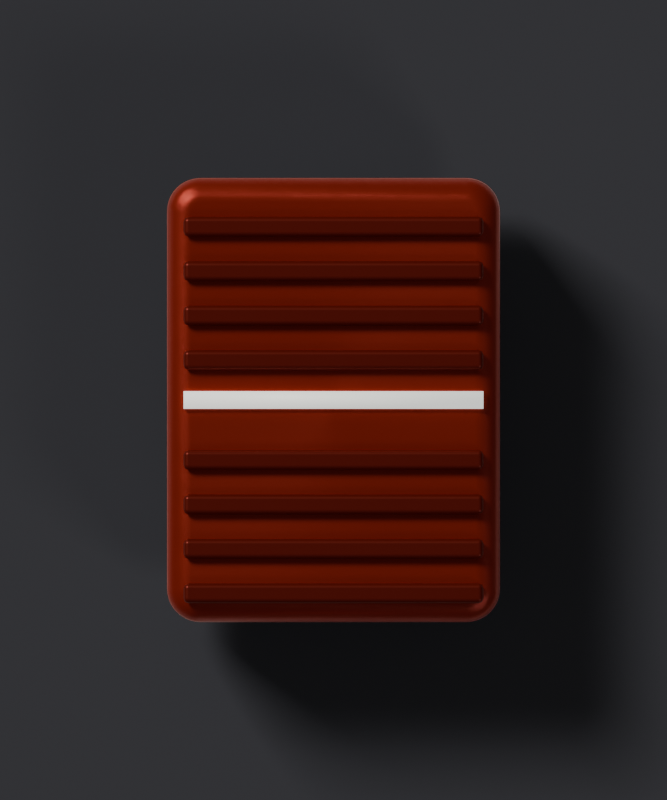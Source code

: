 # Source: fader-cap-master.blend  (saved by Blender 5.2.45; exported with 4.5.12 LTS)
import bpy
from mathutils import Matrix  # noqa: F401  (used for matrix-valued properties, if any)

bpy.ops.wm.read_factory_settings(use_empty=True)
scene = bpy.context.scene
scene.name = 'Scene'

# ---- materials (node trees are filled in below, after node groups)
mat_rid = bpy.data.materials.new('rid')
mat_cap = bpy.data.materials.new('cap')
mat_line = bpy.data.materials.new('line')

# ---- material node trees
mat_rid.use_nodes = True; mat_rid.node_tree.nodes.clear()
_N = mat_rid.node_tree.nodes; _L = mat_rid.node_tree.links
n0 = _N.new('ShaderNodeBsdfPrincipled'); n0.name = 'Principled BSDF'; n0.location = (-200, 100)
n0.inputs[0].default_value = (0.3025, 0.0385, 0.022, 1.0)
n0.inputs[1].default_value = 0.35
n0.inputs[2].default_value = 0.4
n0.inputs[10].default_value = 0.005
n1 = _N.new('ShaderNodeOutputMaterial'); n1.name = 'Material Output'; n1.location = (200, 100)
_L.new(n0.outputs[0], n1.inputs[0])
n1.is_active_output = True
mat_cap.use_nodes = True; mat_cap.node_tree.nodes.clear()
_N = mat_cap.node_tree.nodes; _L = mat_cap.node_tree.links
n0 = _N.new('ShaderNodeBsdfPrincipled'); n0.name = 'Principled BSDF'; n0.location = (-200, 100)
n0.inputs[0].default_value = (0.55, 0.07, 0.04, 1.0)
n0.inputs[1].default_value = 0.35
n0.inputs[10].default_value = 0.005
n0.inputs[15].default_value = 0.4
n1 = _N.new('ShaderNodeOutputMaterial'); n1.name = 'Material Output'; n1.location = (200, 100)
n2 = _N.new('ShaderNodeTexCoord'); n2.name = 'Texture Coordinate'; n2.location = (0, 0)
n3 = _N.new('ShaderNodeMapping'); n3.name = 'Mapping'; n3.location = (0, 0)
n3.inputs[3].default_value = (1.0, 160.0, 1.0)
n4 = _N.new('ShaderNodeTexNoise'); n4.name = 'Noise Texture'; n4.location = (0, 0)
n4.width = 160
n4.inputs[2].default_value = 60.0
n4.inputs[3].default_value = 8.0
n4.inputs[4].default_value = 0.6
n5 = _N.new('ShaderNodeBump'); n5.name = 'Bump'; n5.location = (0, 0)
n5.inputs[0].default_value = 0.15
n5.inputs[1].default_value = 0.002
n6 = _N.new('ShaderNodeMapRange'); n6.name = 'Map Range'; n6.location = (0, 0)
n6.inputs[3].default_value = 0.24
n6.inputs[4].default_value = 0.375
_L.new(n0.outputs[0], n1.inputs[0])
_L.new(n2.outputs[3], n3.inputs[0])
_L.new(n3.outputs[0], n4.inputs[0])
_L.new(n4.outputs[0], n5.inputs[3])
_L.new(n5.outputs[0], n0.inputs[5])
_L.new(n4.outputs[0], n6.inputs[0])
_L.new(n6.outputs[0], n0.inputs[2])
n1.is_active_output = True
mat_line.use_nodes = True; mat_line.node_tree.nodes.clear()
_N = mat_line.node_tree.nodes; _L = mat_line.node_tree.links
n0 = _N.new('ShaderNodeBsdfPrincipled'); n0.name = 'Principled BSDF'; n0.location = (-200, 100)
n0.inputs[0].default_value = (0.95, 0.95, 0.92, 1.0)
n0.inputs[10].default_value = 0.005
n0.inputs[27].default_value = (1.0, 1.0, 0.95, 1.0)
n0.inputs[28].default_value = 0.6
n1 = _N.new('ShaderNodeOutputMaterial'); n1.name = 'Material Output'; n1.location = (200, 100)
_L.new(n0.outputs[0], n1.inputs[0])
n1.is_active_output = True

# ---- world
world_w = bpy.data.worlds.new('W'); scene.world = world_w
world_w.use_nodes = True; world_w.node_tree.nodes.clear()
_N = world_w.node_tree.nodes; _L = world_w.node_tree.links
n0 = _N.new('ShaderNodeBackground'); n0.name = 'Background'; n0.location = (-200, 100)
n0.inputs[0].default_value = (0.05, 0.05, 0.055, 1.0)
n1 = _N.new('ShaderNodeOutputWorld'); n1.name = 'World Output'; n1.location = (200, 100)
_L.new(n0.outputs[0], n1.inputs[0])
n1.is_active_output = True

# ---- cameras
cam_camera = bpy.data.cameras.new('Camera')
cam_camera.type = 'ORTHO'
cam_camera.clip_end = 100.0
cam_camera.ortho_scale = 0.72

# ---- lights
light_area = bpy.data.lights.new('Area', 'AREA')
light_area.color = (1.0, 0.95, 0.88)
light_area.energy = 700.0
light_area.size = 4.0
light_area.size_y = 1.0
light_area_001 = bpy.data.lights.new('Area.001', 'AREA')
light_area_001.color = (0.92, 0.95, 1.0)
light_area_001.energy = 90.0
light_area_001.size = 3.0
light_area_001.size_y = 1.0

# ---- meshes
me_cube = bpy.data.meshes.new('Cube')
me_cube.from_pydata([(-0.03, -0.06, -0.02), (-0.03, -0.06, 0.02), (-0.03, 0.06, -0.02), (-0.03, 0.06, 0.02), (0.03, -0.06, -0.02), (0.03, -0.06, 0.02), (0.03, 0.06, -0.02), (0.03, 0.06, 0.02)], [], [(0, 1, 3, 2), (2, 3, 7, 6), (6, 7, 5, 4), (4, 5, 1, 0), (2, 6, 4, 0), (7, 3, 1, 5)])
me_cube.polygons.foreach_set('use_smooth', [True] * 6)
_k = set([(0, 1), (0, 2), (0, 4), (1, 3), (1, 5), (2, 3), (2, 6), (3, 7), (4, 5), (4, 6), (5, 7), (6, 7)])
me_cube.attributes.new('sharp_edge', 'BOOLEAN', 'EDGE').data.foreach_set('value', [ (min(e.vertices), max(e.vertices)) in _k for e in me_cube.edges])
_uv = me_cube.uv_layers.new(name='UVMap')
_uv.uv.foreach_set('vector', [0.375, 0.0, 0.625, 0.0, 0.625, 0.25, 0.375, 0.25, 0.375, 0.25, 0.625, 0.25, 0.625, 0.5, 0.375, 0.5, 0.375, 0.5, 0.625, 0.5, 0.625, 0.75, 0.375, 0.75, 0.375, 0.75, 0.625, 0.75, 0.625, 1.0, 0.375, 1.0, 0.125, 0.5, 0.375, 0.5, 0.375, 0.75, 0.125, 0.75, 0.625, 0.5, 0.875, 0.5, 0.875, 0.75, 0.625, 0.75])
me_cube.materials.append(mat_rid)
me_cube.update()
me_cube_001 = bpy.data.meshes.new('Cube.001')
me_cube_001.from_pydata([(-0.12, -0.2, -0.055), (-0.15, -0.17, -0.055), (-0.1247, -0.1996, -0.055), (-0.1293, -0.1985, -0.055), (-0.1336, -0.1967, -0.055), (-0.1376, -0.1943, -0.055), (-0.1412, -0.1912, -0.055), (-0.1443, -0.1876, -0.055), (-0.1467, -0.1836, -0.055), (-0.1485, -0.1793, -0.055), (-0.1496, -0.1747, -0.055), (-0.15, -0.17, 0.055), (-0.12, -0.2, 0.055), (-0.1496, -0.1747, 0.055), (-0.1485, -0.1793, 0.055), (-0.1467, -0.1836, 0.055), (-0.1443, -0.1876, 0.055), (-0.1412, -0.1912, 0.055), (-0.1376, -0.1943, 0.055), (-0.1336, -0.1967, 0.055), (-0.1293, -0.1985, 0.055), (-0.1247, -0.1996, 0.055), (-0.15, 0.17, -0.055), (-0.12, 0.2, -0.055), (-0.1496, 0.1747, -0.055), (-0.1485, 0.1793, -0.055), (-0.1467, 0.1836, -0.055), (-0.1443, 0.1876, -0.055), (-0.1412, 0.1912, -0.055), (-0.1376, 0.1943, -0.055), (-0.1336, 0.1967, -0.055), (-0.1293, 0.1985, -0.055), (-0.1247, 0.1996, -0.055), (-0.12, 0.2, 0.055), (-0.15, 0.17, 0.055), (-0.1247, 0.1996, 0.055), (-0.1293, 0.1985, 0.055), (-0.1336, 0.1967, 0.055), (-0.1376, 0.1943, 0.055), (-0.1412, 0.1912, 0.055), (-0.1443, 0.1876, 0.055), (-0.1467, 0.1836, 0.055), (-0.1485, 0.1793, 0.055), (-0.1496, 0.1747, 0.055), (0.15, -0.17, -0.055), (0.12, -0.2, -0.055), (0.1496, -0.1747, -0.055), (0.1485, -0.1793, -0.055), (0.1467, -0.1836, -0.055), (0.1443, -0.1876, -0.055), (0.1412, -0.1912, -0.055), (0.1376, -0.1943, -0.055), (0.1336, -0.1967, -0.055), (0.1293, -0.1985, -0.055), (0.1247, -0.1996, -0.055), (0.12, -0.2, 0.055), (0.15, -0.17, 0.055), (0.1247, -0.1996, 0.055), (0.1293, -0.1985, 0.055), (0.1336, -0.1967, 0.055), (0.1376, -0.1943, 0.055), (0.1412, -0.1912, 0.055), (0.1443, -0.1876, 0.055), (0.1467, -0.1836, 0.055), (0.1485, -0.1793, 0.055), (0.1496, -0.1747, 0.055), (0.12, 0.2, -0.055), (0.15, 0.17, -0.055), (0.1247, 0.1996, -0.055), (0.1293, 0.1985, -0.055), (0.1336, 0.1967, -0.055), (0.1376, 0.1943, -0.055), (0.1412, 0.1912, -0.055), (0.1443, 0.1876, -0.055), (0.1467, 0.1836, -0.055), (0.1485, 0.1793, -0.055), (0.1496, 0.1747, -0.055), (0.15, 0.17, 0.055), (0.12, 0.2, 0.055), (0.1496, 0.1747, 0.055), (0.1485, 0.1793, 0.055), (0.1467, 0.1836, 0.055), (0.1443, 0.1876, 0.055), (0.1412, 0.1912, 0.055), (0.1376, 0.1943, 0.055), (0.1336, 0.1967, 0.055), (0.1293, 0.1985, 0.055), (0.1247, 0.1996, 0.055)], [], [(0, 12, 21, 2), (2, 21, 20, 3), (3, 20, 19, 4), (4, 19, 18, 5), (5, 18, 17, 6), (6, 17, 16, 7), (7, 16, 15, 8), (8, 15, 14, 9), (9, 14, 13, 10), (10, 13, 11, 1), (33, 23, 32, 35), (35, 32, 31, 36), (36, 31, 30, 37), (37, 30, 29, 38), (38, 29, 28, 39), (39, 28, 27, 40), (40, 27, 26, 41), (41, 26, 25, 42), (42, 25, 24, 43), (43, 24, 22, 34), (77, 67, 76, 79), (79, 76, 75, 80), (80, 75, 74, 81), (81, 74, 73, 82), (82, 73, 72, 83), (83, 72, 71, 84), (84, 71, 70, 85), (85, 70, 69, 86), (86, 69, 68, 87), (87, 68, 66, 78), (55, 45, 54, 57), (57, 54, 53, 58), (58, 53, 52, 59), (59, 52, 51, 60), (60, 51, 50, 61), (61, 50, 49, 62), (62, 49, 48, 63), (63, 48, 47, 64), (64, 47, 46, 65), (65, 46, 44, 56), (22, 24, 25, 26, 27, 28, 29, 30, 31, 32, 23, 66, 68, 69, 70, 71, 72, 73, 74, 75, 76, 67, 44, 46, 47, 48, 49, 50, 51, 52, 53, 54, 45, 0, 2, 3, 4, 5, 6, 7, 8, 9, 10, 1), (1, 11, 34, 22), (45, 55, 12, 0), (77, 79, 80, 81, 82, 83, 84, 85, 86, 87, 78, 33, 35, 36, 37, 38, 39, 40, 41, 42, 43, 34, 11, 13, 14, 15, 16, 17, 18, 19, 20, 21, 12, 55, 57, 58, 59, 60, 61, 62, 63, 64, 65, 56), (23, 33, 78, 66), (67, 77, 56, 44)])
me_cube_001.polygons.foreach_set('use_smooth', [True] * 46)
_k = set([(0, 2), (0, 45), (1, 10), (1, 22), (2, 3), (3, 4), (4, 5), (5, 6), (6, 7), (7, 8), (8, 9), (9, 10), (11, 13), (11, 34), (12, 21), (12, 55), (13, 14), (14, 15), (15, 16), (16, 17), (17, 18), (18, 19), (19, 20), (20, 21), (22, 24), (23, 32), (23, 66), (24, 25), (25, 26), (26, 27), (27, 28), (28, 29), (29, 30), (30, 31), (31, 32), (33, 35), (33, 78), (34, 43), (35, 36), (36, 37), (37, 38), (38, 39), (39, 40), (40, 41), (41, 42), (42, 43), (44, 46), (44, 67), (45, 54), (46, 47), (47, 48), (48, 49), (49, 50), (50, 51), (51, 52), (52, 53), (53, 54), (55, 57), (56, 65), (56, 77), (57, 58), (58, 59), (59, 60), (60, 61), (61, 62), (62, 63), (63, 64), (64, 65), (66, 68), (67, 76), (68, 69), (69, 70), (70, 71), (71, 72), (72, 73), (73, 74), (74, 75), (75, 76), (77, 79), (78, 87), (79, 80), (80, 81), (81, 82), (82, 83), (83, 84), (84, 85), (85, 86), (86, 87)])
me_cube_001.attributes.new('sharp_edge', 'BOOLEAN', 'EDGE').data.foreach_set('value', [ (min(e.vertices), max(e.vertices)) in _k for e in me_cube_001.edges])
_uv = me_cube_001.uv_layers.new(name='UVMap')
_uv.uv.foreach_set('vector', [0.375, 0.975, 0.625, 0.975, 0.625, 0.9789, 0.375, 0.9789, 0.375, 0.9789, 0.625, 0.9789, 0.625, 0.9827, 0.375, 0.9827, 0.375, 0.9827, 0.625, 0.9827, 0.625, 0.9863, 0.375, 0.9863, 0.375, 0.9863, 0.625, 0.9863, 0.625, 0.9897, 0.375, 0.9897, 0.375, 0.9897, 0.625, 0.9897, 0.625, 1.0, 0.375, 1.0, 0.375, 0.0, 0.625, 0.0, 0.625, 0.007729, 0.375, 0.007729, 0.375, 0.007729, 0.625, 0.007729, 0.625, 0.01024, 0.375, 0.01024, 0.375, 0.01024, 0.625, 0.01024, 0.625, 0.01296, 0.375, 0.01296, 0.375, 0.01296, 0.625, 0.01296, 0.625, 0.01582, 0.375, 0.01582, 0.375, 0.01582, 0.625, 0.01582, 0.625, 0.01875, 0.375, 0.01875, 0.625, 0.275, 0.375, 0.275, 0.375, 0.2711, 0.625, 0.2711, 0.625, 0.2711, 0.375, 0.2711, 0.375, 0.2673, 0.625, 0.2673, 0.625, 0.2673, 0.375, 0.2673, 0.375, 0.2637, 0.625, 0.2637, 0.625, 0.2637, 0.375, 0.2637, 0.375, 0.2603, 0.625, 0.2603, 0.625, 0.2603, 0.375, 0.2603, 0.375, 0.25, 0.625, 0.25, 0.625, 0.25, 0.375, 0.25, 0.375, 0.2423, 0.625, 0.2423, 0.625, 0.2423, 0.375, 0.2423, 0.375, 0.2398, 0.625, 0.2398, 0.625, 0.2398, 0.375, 0.2398, 0.375, 0.237, 0.625, 0.237, 0.625, 0.237, 0.375, 0.237, 0.375, 0.2342, 0.625, 0.2342, 0.625, 0.2342, 0.375, 0.2342, 0.375, 0.2313, 0.625, 0.2312, 0.625, 0.5188, 0.375, 0.5188, 0.3749, 0.5158, 0.6251, 0.5158, 0.6251, 0.5158, 0.3749, 0.5158, 0.3746, 0.513, 0.6254, 0.513, 0.6254, 0.513, 0.3746, 0.513, 0.3741, 0.5102, 0.6259, 0.5102, 0.6259, 0.5102, 0.3741, 0.5102, 0.3734, 0.5077, 0.6266, 0.5077, 0.6266, 0.5077, 0.3734, 0.5077, 0.3726, 0.5018, 0.6274, 0.5018, 0.6274, 0.5018, 0.3726, 0.5018, 0.3716, 0.4943, 0.6284, 0.4943, 0.6284, 0.4943, 0.3716, 0.4943, 0.3704, 0.4916, 0.6296, 0.4916, 0.6296, 0.4916, 0.3704, 0.4916, 0.3692, 0.4888, 0.6308, 0.4888, 0.6308, 0.4888, 0.3692, 0.4888, 0.368, 0.486, 0.632, 0.486, 0.632, 0.486, 0.368, 0.486, 0.3667, 0.4833, 0.6333, 0.4833, 0.6333, 0.7667, 0.3667, 0.7667, 0.368, 0.764, 0.632, 0.764, 0.632, 0.764, 0.368, 0.764, 0.3692, 0.7612, 0.6308, 0.7612, 0.6308, 0.7612, 0.3692, 0.7612, 0.3704, 0.7584, 0.6296, 0.7584, 0.6296, 0.7584, 0.3704, 0.7584, 0.3716, 0.7557, 0.6284, 0.7557, 0.6284, 0.7557, 0.3716, 0.7557, 0.3726, 0.7482, 0.6274, 0.7482, 0.6274, 0.7482, 0.3726, 0.7482, 0.3734, 0.7423, 0.6266, 0.7423, 0.6266, 0.7423, 0.3734, 0.7423, 0.3741, 0.7398, 0.6259, 0.7398, 0.6259, 0.7398, 0.3741, 0.7398, 0.3746, 0.737, 0.6254, 0.737, 0.6254, 0.737, 0.3746, 0.737, 0.3749, 0.7342, 0.6251, 0.7342, 0.6251, 0.7342, 0.3749, 0.7342, 0.375, 0.7313, 0.625, 0.7313, 0.125, 0.5188, 0.1253, 0.5158, 0.1262, 0.513, 0.1277, 0.5102, 0.1298, 0.5077, 0.1323, 0.5055, 0.1353, 0.5036, 0.1387, 0.502, 0.1423, 0.5009, 0.1461, 0.5002, 0.15, 0.5, 0.3667, 0.4833, 0.368, 0.486, 0.3692, 0.4888, 0.3704, 0.4916, 0.3716, 0.4943, 0.3726, 0.5018, 0.3734, 0.5077, 0.3741, 0.5102, 0.3746, 0.513, 0.3749, 0.5158, 0.375, 0.5188, 0.375, 0.7313, 0.3749, 0.7342, 0.3746, 0.737, 0.3741, 0.7398, 0.3734, 0.7423, 0.3726, 0.7482, 0.3716, 0.7557, 0.3704, 0.7584, 0.3692, 0.7612, 0.368, 0.764, 0.3667, 0.7667, 0.15, 0.75, 0.1461, 0.7498, 0.1423, 0.7491, 0.1387, 0.748, 0.1353, 0.7464, 0.1323, 0.7445, 0.1298, 0.7423, 0.1277, 0.7398, 0.1262, 0.737, 0.1253, 0.7342, 0.125, 0.7313, 0.375, 0.01875, 0.625, 0.01875, 0.625, 0.2312, 0.375, 0.2313, 0.3667, 0.7667, 0.6333, 0.7667, 0.625, 0.975, 0.375, 0.975, 0.625, 0.5188, 0.6251, 0.5158, 0.6254, 0.513, 0.6259, 0.5102, 0.6266, 0.5077, 0.6274, 0.5018, 0.6284, 0.4943, 0.6296, 0.4916, 0.6308, 0.4888, 0.632, 0.486, 0.6333, 0.4833, 0.85, 0.5, 0.8539, 0.5002, 0.8577, 0.5009, 0.8613, 0.502, 0.8647, 0.5036, 0.8677, 0.5055, 0.8702, 0.5077, 0.8723, 0.5102, 0.8738, 0.513, 0.8747, 0.5158, 0.875, 0.5188, 0.875, 0.7312, 0.8747, 0.7342, 0.8738, 0.737, 0.8723, 0.7398, 0.8702, 0.7423, 0.8677, 0.7445, 0.8647, 0.7464, 0.8613, 0.748, 0.8577, 0.7491, 0.8539, 0.7498, 0.85, 0.75, 0.6333, 0.7667, 0.632, 0.764, 0.6308, 0.7612, 0.6296, 0.7584, 0.6284, 0.7557, 0.6274, 0.7482, 0.6266, 0.7423, 0.6259, 0.7398, 0.6254, 0.737, 0.6251, 0.7342, 0.625, 0.7313, 0.375, 0.275, 0.625, 0.275, 0.6333, 0.4833, 0.3667, 0.4833, 0.375, 0.5188, 0.625, 0.5188, 0.625, 0.7313, 0.375, 0.7313])
me_cube_001.materials.append(mat_cap)
me_cube_001.update()
me_cube_002 = bpy.data.meshes.new('Cube.002')
me_cube_002.from_pydata([(-0.135, -0.009, -0.0045), (-0.135, -0.009, 0.0045), (-0.135, 0.009, -0.0045), (-0.135, 0.009, 0.0045), (0.135, -0.009, -0.0045), (0.135, -0.009, 0.0045), (0.135, 0.009, -0.0045), (0.135, 0.009, 0.0045)], [], [(0, 1, 3, 2), (2, 3, 7, 6), (6, 7, 5, 4), (4, 5, 1, 0), (2, 6, 4, 0), (7, 3, 1, 5)])
me_cube_002.polygons.foreach_set('use_smooth', [True] * 6)
_k = set([(0, 1), (0, 2), (0, 4), (1, 3), (1, 5), (2, 3), (2, 6), (3, 7), (4, 5), (4, 6), (5, 7), (6, 7)])
me_cube_002.attributes.new('sharp_edge', 'BOOLEAN', 'EDGE').data.foreach_set('value', [ (min(e.vertices), max(e.vertices)) in _k for e in me_cube_002.edges])
_uv = me_cube_002.uv_layers.new(name='UVMap')
_uv.uv.foreach_set('vector', [0.375, 0.0, 0.625, 0.0, 0.625, 0.25, 0.375, 0.25, 0.375, 0.25, 0.625, 0.25, 0.625, 0.5, 0.375, 0.5, 0.375, 0.5, 0.625, 0.5, 0.625, 0.75, 0.375, 0.75, 0.375, 0.75, 0.625, 0.75, 0.625, 1.0, 0.375, 1.0, 0.125, 0.5, 0.375, 0.5, 0.375, 0.75, 0.125, 0.75, 0.625, 0.5, 0.875, 0.5, 0.875, 0.75, 0.625, 0.75])
me_cube_002.materials.append(mat_rid)
me_cube_002.update()
me_cube_003 = bpy.data.meshes.new('Cube.003')
me_cube_003.from_pydata([(-0.135, -0.009, -0.0045), (-0.135, -0.009, 0.0045), (-0.135, 0.009, -0.0045), (-0.135, 0.009, 0.0045), (0.135, -0.009, -0.0045), (0.135, -0.009, 0.0045), (0.135, 0.009, -0.0045), (0.135, 0.009, 0.0045)], [], [(0, 1, 3, 2), (2, 3, 7, 6), (6, 7, 5, 4), (4, 5, 1, 0), (2, 6, 4, 0), (7, 3, 1, 5)])
me_cube_003.polygons.foreach_set('use_smooth', [True] * 6)
_k = set([(0, 1), (0, 2), (0, 4), (1, 3), (1, 5), (2, 3), (2, 6), (3, 7), (4, 5), (4, 6), (5, 7), (6, 7)])
me_cube_003.attributes.new('sharp_edge', 'BOOLEAN', 'EDGE').data.foreach_set('value', [ (min(e.vertices), max(e.vertices)) in _k for e in me_cube_003.edges])
_uv = me_cube_003.uv_layers.new(name='UVMap')
_uv.uv.foreach_set('vector', [0.375, 0.0, 0.625, 0.0, 0.625, 0.25, 0.375, 0.25, 0.375, 0.25, 0.625, 0.25, 0.625, 0.5, 0.375, 0.5, 0.375, 0.5, 0.625, 0.5, 0.625, 0.75, 0.375, 0.75, 0.375, 0.75, 0.625, 0.75, 0.625, 1.0, 0.375, 1.0, 0.125, 0.5, 0.375, 0.5, 0.375, 0.75, 0.125, 0.75, 0.625, 0.5, 0.875, 0.5, 0.875, 0.75, 0.625, 0.75])
me_cube_003.materials.append(mat_rid)
me_cube_003.update()
me_cube_004 = bpy.data.meshes.new('Cube.004')
me_cube_004.from_pydata([(-0.135, -0.009, -0.0045), (-0.135, -0.009, 0.0045), (-0.135, 0.009, -0.0045), (-0.135, 0.009, 0.0045), (0.135, -0.009, -0.0045), (0.135, -0.009, 0.0045), (0.135, 0.009, -0.0045), (0.135, 0.009, 0.0045)], [], [(0, 1, 3, 2), (2, 3, 7, 6), (6, 7, 5, 4), (4, 5, 1, 0), (2, 6, 4, 0), (7, 3, 1, 5)])
me_cube_004.polygons.foreach_set('use_smooth', [True] * 6)
_k = set([(0, 1), (0, 2), (0, 4), (1, 3), (1, 5), (2, 3), (2, 6), (3, 7), (4, 5), (4, 6), (5, 7), (6, 7)])
me_cube_004.attributes.new('sharp_edge', 'BOOLEAN', 'EDGE').data.foreach_set('value', [ (min(e.vertices), max(e.vertices)) in _k for e in me_cube_004.edges])
_uv = me_cube_004.uv_layers.new(name='UVMap')
_uv.uv.foreach_set('vector', [0.375, 0.0, 0.625, 0.0, 0.625, 0.25, 0.375, 0.25, 0.375, 0.25, 0.625, 0.25, 0.625, 0.5, 0.375, 0.5, 0.375, 0.5, 0.625, 0.5, 0.625, 0.75, 0.375, 0.75, 0.375, 0.75, 0.625, 0.75, 0.625, 1.0, 0.375, 1.0, 0.125, 0.5, 0.375, 0.5, 0.375, 0.75, 0.125, 0.75, 0.625, 0.5, 0.875, 0.5, 0.875, 0.75, 0.625, 0.75])
me_cube_004.materials.append(mat_rid)
me_cube_004.update()
me_cube_005 = bpy.data.meshes.new('Cube.005')
me_cube_005.from_pydata([(-0.135, -0.009, -0.0045), (-0.135, -0.009, 0.0045), (-0.135, 0.009, -0.0045), (-0.135, 0.009, 0.0045), (0.135, -0.009, -0.0045), (0.135, -0.009, 0.0045), (0.135, 0.009, -0.0045), (0.135, 0.009, 0.0045)], [], [(0, 1, 3, 2), (2, 3, 7, 6), (6, 7, 5, 4), (4, 5, 1, 0), (2, 6, 4, 0), (7, 3, 1, 5)])
me_cube_005.polygons.foreach_set('use_smooth', [True] * 6)
_k = set([(0, 1), (0, 2), (0, 4), (1, 3), (1, 5), (2, 3), (2, 6), (3, 7), (4, 5), (4, 6), (5, 7), (6, 7)])
me_cube_005.attributes.new('sharp_edge', 'BOOLEAN', 'EDGE').data.foreach_set('value', [ (min(e.vertices), max(e.vertices)) in _k for e in me_cube_005.edges])
_uv = me_cube_005.uv_layers.new(name='UVMap')
_uv.uv.foreach_set('vector', [0.375, 0.0, 0.625, 0.0, 0.625, 0.25, 0.375, 0.25, 0.375, 0.25, 0.625, 0.25, 0.625, 0.5, 0.375, 0.5, 0.375, 0.5, 0.625, 0.5, 0.625, 0.75, 0.375, 0.75, 0.375, 0.75, 0.625, 0.75, 0.625, 1.0, 0.375, 1.0, 0.125, 0.5, 0.375, 0.5, 0.375, 0.75, 0.125, 0.75, 0.625, 0.5, 0.875, 0.5, 0.875, 0.75, 0.625, 0.75])
me_cube_005.materials.append(mat_rid)
me_cube_005.update()
me_cube_006 = bpy.data.meshes.new('Cube.006')
me_cube_006.from_pydata([(-0.135, -0.009, -0.0045), (-0.135, -0.009, 0.0045), (-0.135, 0.009, -0.0045), (-0.135, 0.009, 0.0045), (0.135, -0.009, -0.0045), (0.135, -0.009, 0.0045), (0.135, 0.009, -0.0045), (0.135, 0.009, 0.0045)], [], [(0, 1, 3, 2), (2, 3, 7, 6), (6, 7, 5, 4), (4, 5, 1, 0), (2, 6, 4, 0), (7, 3, 1, 5)])
me_cube_006.polygons.foreach_set('use_smooth', [True] * 6)
_k = set([(0, 1), (0, 2), (0, 4), (1, 3), (1, 5), (2, 3), (2, 6), (3, 7), (4, 5), (4, 6), (5, 7), (6, 7)])
me_cube_006.attributes.new('sharp_edge', 'BOOLEAN', 'EDGE').data.foreach_set('value', [ (min(e.vertices), max(e.vertices)) in _k for e in me_cube_006.edges])
_uv = me_cube_006.uv_layers.new(name='UVMap')
_uv.uv.foreach_set('vector', [0.375, 0.0, 0.625, 0.0, 0.625, 0.25, 0.375, 0.25, 0.375, 0.25, 0.625, 0.25, 0.625, 0.5, 0.375, 0.5, 0.375, 0.5, 0.625, 0.5, 0.625, 0.75, 0.375, 0.75, 0.375, 0.75, 0.625, 0.75, 0.625, 1.0, 0.375, 1.0, 0.125, 0.5, 0.375, 0.5, 0.375, 0.75, 0.125, 0.75, 0.625, 0.5, 0.875, 0.5, 0.875, 0.75, 0.625, 0.75])
me_cube_006.materials.append(mat_rid)
me_cube_006.update()
me_cube_007 = bpy.data.meshes.new('Cube.007')
me_cube_007.from_pydata([(-0.135, -0.009, -0.0045), (-0.135, -0.009, 0.0045), (-0.135, 0.009, -0.0045), (-0.135, 0.009, 0.0045), (0.135, -0.009, -0.0045), (0.135, -0.009, 0.0045), (0.135, 0.009, -0.0045), (0.135, 0.009, 0.0045)], [], [(0, 1, 3, 2), (2, 3, 7, 6), (6, 7, 5, 4), (4, 5, 1, 0), (2, 6, 4, 0), (7, 3, 1, 5)])
me_cube_007.polygons.foreach_set('use_smooth', [True] * 6)
_k = set([(0, 1), (0, 2), (0, 4), (1, 3), (1, 5), (2, 3), (2, 6), (3, 7), (4, 5), (4, 6), (5, 7), (6, 7)])
me_cube_007.attributes.new('sharp_edge', 'BOOLEAN', 'EDGE').data.foreach_set('value', [ (min(e.vertices), max(e.vertices)) in _k for e in me_cube_007.edges])
_uv = me_cube_007.uv_layers.new(name='UVMap')
_uv.uv.foreach_set('vector', [0.375, 0.0, 0.625, 0.0, 0.625, 0.25, 0.375, 0.25, 0.375, 0.25, 0.625, 0.25, 0.625, 0.5, 0.375, 0.5, 0.375, 0.5, 0.625, 0.5, 0.625, 0.75, 0.375, 0.75, 0.375, 0.75, 0.625, 0.75, 0.625, 1.0, 0.375, 1.0, 0.125, 0.5, 0.375, 0.5, 0.375, 0.75, 0.125, 0.75, 0.625, 0.5, 0.875, 0.5, 0.875, 0.75, 0.625, 0.75])
me_cube_007.materials.append(mat_rid)
me_cube_007.update()
me_cube_008 = bpy.data.meshes.new('Cube.008')
me_cube_008.from_pydata([(-0.135, -0.009, -0.0045), (-0.135, -0.009, 0.0045), (-0.135, 0.009, -0.0045), (-0.135, 0.009, 0.0045), (0.135, -0.009, -0.0045), (0.135, -0.009, 0.0045), (0.135, 0.009, -0.0045), (0.135, 0.009, 0.0045)], [], [(0, 1, 3, 2), (2, 3, 7, 6), (6, 7, 5, 4), (4, 5, 1, 0), (2, 6, 4, 0), (7, 3, 1, 5)])
me_cube_008.polygons.foreach_set('use_smooth', [True] * 6)
_k = set([(0, 1), (0, 2), (0, 4), (1, 3), (1, 5), (2, 3), (2, 6), (3, 7), (4, 5), (4, 6), (5, 7), (6, 7)])
me_cube_008.attributes.new('sharp_edge', 'BOOLEAN', 'EDGE').data.foreach_set('value', [ (min(e.vertices), max(e.vertices)) in _k for e in me_cube_008.edges])
_uv = me_cube_008.uv_layers.new(name='UVMap')
_uv.uv.foreach_set('vector', [0.375, 0.0, 0.625, 0.0, 0.625, 0.25, 0.375, 0.25, 0.375, 0.25, 0.625, 0.25, 0.625, 0.5, 0.375, 0.5, 0.375, 0.5, 0.625, 0.5, 0.625, 0.75, 0.375, 0.75, 0.375, 0.75, 0.625, 0.75, 0.625, 1.0, 0.375, 1.0, 0.125, 0.5, 0.375, 0.5, 0.375, 0.75, 0.125, 0.75, 0.625, 0.5, 0.875, 0.5, 0.875, 0.75, 0.625, 0.75])
me_cube_008.materials.append(mat_rid)
me_cube_008.update()
me_cube_009 = bpy.data.meshes.new('Cube.009')
me_cube_009.from_pydata([(-0.135, -0.009, -0.0045), (-0.135, -0.009, 0.0045), (-0.135, 0.009, -0.0045), (-0.135, 0.009, 0.0045), (0.135, -0.009, -0.0045), (0.135, -0.009, 0.0045), (0.135, 0.009, -0.0045), (0.135, 0.009, 0.0045)], [], [(0, 1, 3, 2), (2, 3, 7, 6), (6, 7, 5, 4), (4, 5, 1, 0), (2, 6, 4, 0), (7, 3, 1, 5)])
me_cube_009.polygons.foreach_set('use_smooth', [True] * 6)
_k = set([(0, 1), (0, 2), (0, 4), (1, 3), (1, 5), (2, 3), (2, 6), (3, 7), (4, 5), (4, 6), (5, 7), (6, 7)])
me_cube_009.attributes.new('sharp_edge', 'BOOLEAN', 'EDGE').data.foreach_set('value', [ (min(e.vertices), max(e.vertices)) in _k for e in me_cube_009.edges])
_uv = me_cube_009.uv_layers.new(name='UVMap')
_uv.uv.foreach_set('vector', [0.375, 0.0, 0.625, 0.0, 0.625, 0.25, 0.375, 0.25, 0.375, 0.25, 0.625, 0.25, 0.625, 0.5, 0.375, 0.5, 0.375, 0.5, 0.625, 0.5, 0.625, 0.75, 0.375, 0.75, 0.375, 0.75, 0.625, 0.75, 0.625, 1.0, 0.375, 1.0, 0.125, 0.5, 0.375, 0.5, 0.375, 0.75, 0.125, 0.75, 0.625, 0.5, 0.875, 0.5, 0.875, 0.75, 0.625, 0.75])
me_cube_009.materials.append(mat_rid)
me_cube_009.update()
me_cube_010 = bpy.data.meshes.new('Cube.010')
me_cube_010.from_pydata([(-0.135, -0.008, -0.002), (-0.135, -0.008, 0.002), (-0.135, 0.008, -0.002), (-0.135, 0.008, 0.002), (0.135, -0.008, -0.002), (0.135, -0.008, 0.002), (0.135, 0.008, -0.002), (0.135, 0.008, 0.002)], [], [(0, 1, 3, 2), (2, 3, 7, 6), (6, 7, 5, 4), (4, 5, 1, 0), (2, 6, 4, 0), (7, 3, 1, 5)])
me_cube_010.polygons.foreach_set('use_smooth', [True] * 6)
_k = set([(0, 1), (0, 2), (0, 4), (1, 3), (1, 5), (2, 3), (2, 6), (3, 7), (4, 5), (4, 6), (5, 7), (6, 7)])
me_cube_010.attributes.new('sharp_edge', 'BOOLEAN', 'EDGE').data.foreach_set('value', [ (min(e.vertices), max(e.vertices)) in _k for e in me_cube_010.edges])
_uv = me_cube_010.uv_layers.new(name='UVMap')
_uv.uv.foreach_set('vector', [0.375, 0.0, 0.625, 0.0, 0.625, 0.25, 0.375, 0.25, 0.375, 0.25, 0.625, 0.25, 0.625, 0.5, 0.375, 0.5, 0.375, 0.5, 0.625, 0.5, 0.625, 0.75, 0.375, 0.75, 0.375, 0.75, 0.625, 0.75, 0.625, 1.0, 0.375, 1.0, 0.125, 0.5, 0.375, 0.5, 0.375, 0.75, 0.125, 0.75, 0.625, 0.5, 0.875, 0.5, 0.875, 0.75, 0.625, 0.75])
me_cube_010.materials.append(mat_line)
me_cube_010.update()
me_plane = bpy.data.meshes.new('Plane')
me_plane.from_pydata([(-0.5, -0.5, 0.0), (0.5, -0.5, 0.0), (-0.5, 0.5, 0.0), (0.5, 0.5, 0.0)], [], [(0, 1, 3, 2)])
_uv = me_plane.uv_layers.new(name='UVMap')
_uv.uv.foreach_set('vector', [0.0, 0.0, 1.0, 0.0, 1.0, 1.0, 0.0, 1.0])
me_plane.update()

# ---- objects
ob_stem = bpy.data.objects.new('stem', me_cube)
ob_cap = bpy.data.objects.new('cap', me_cube_001)
ob_r = bpy.data.objects.new('r', me_cube_002)
ob_r_001 = bpy.data.objects.new('r.001', me_cube_003)
ob_r_002 = bpy.data.objects.new('r.002', me_cube_004)
ob_r_003 = bpy.data.objects.new('r.003', me_cube_005)
ob_r_004 = bpy.data.objects.new('r.004', me_cube_006)
ob_r_005 = bpy.data.objects.new('r.005', me_cube_007)
ob_r_006 = bpy.data.objects.new('r.006', me_cube_008)
ob_r_007 = bpy.data.objects.new('r.007', me_cube_009)
ob_ln = bpy.data.objects.new('ln', me_cube_010)
ob_plane = bpy.data.objects.new('Plane', me_plane)
ob_area = bpy.data.objects.new('Area', light_area)
ob_area_001 = bpy.data.objects.new('Area.001', light_area_001)
ob_camera = bpy.data.objects.new('Camera', cam_camera)

# ---- transforms, parenting, visibility, modifiers, constraints
ob_stem.location = (0.3, -0.36, 0.02)
ob_cap.location = (0.3, -0.36, 0.095)
_m = ob_cap.modifiers.new('bev', 'BEVEL')
_m.width = 0.022
_m.width_pct = 0.022
_m.segments = 5
_m.angle_limit = 1.047
_m.harden_normals = True
ob_r.location = (0.3, -0.204, 0.1545)
_m = ob_r.modifiers.new('bev', 'BEVEL')
_m.width = 0.005
_m.width_pct = 0.005
_m.segments = 2
_m.angle_limit = 1.047
_m.harden_normals = True
ob_r_001.location = (0.3, -0.244, 0.1545)
_m = ob_r_001.modifiers.new('bev', 'BEVEL')
_m.width = 0.005
_m.width_pct = 0.005
_m.segments = 2
_m.angle_limit = 1.047
_m.harden_normals = True
ob_r_002.location = (0.3, -0.284, 0.1545)
_m = ob_r_002.modifiers.new('bev', 'BEVEL')
_m.width = 0.005
_m.width_pct = 0.005
_m.segments = 2
_m.angle_limit = 1.047
_m.harden_normals = True
ob_r_003.location = (0.3, -0.324, 0.1545)
_m = ob_r_003.modifiers.new('bev', 'BEVEL')
_m.width = 0.005
_m.width_pct = 0.005
_m.segments = 2
_m.angle_limit = 1.047
_m.harden_normals = True
ob_r_004.location = (0.3, -0.414, 0.1545)
_m = ob_r_004.modifiers.new('bev', 'BEVEL')
_m.width = 0.005
_m.width_pct = 0.005
_m.segments = 2
_m.angle_limit = 1.047
_m.harden_normals = True
ob_r_005.location = (0.3, -0.454, 0.1545)
_m = ob_r_005.modifiers.new('bev', 'BEVEL')
_m.width = 0.005
_m.width_pct = 0.005
_m.segments = 2
_m.angle_limit = 1.047
_m.harden_normals = True
ob_r_006.location = (0.3, -0.494, 0.1545)
_m = ob_r_006.modifiers.new('bev', 'BEVEL')
_m.width = 0.005
_m.width_pct = 0.005
_m.segments = 2
_m.angle_limit = 1.047
_m.harden_normals = True
ob_r_007.location = (0.3, -0.534, 0.1545)
_m = ob_r_007.modifiers.new('bev', 'BEVEL')
_m.width = 0.005
_m.width_pct = 0.005
_m.segments = 2
_m.angle_limit = 1.047
_m.harden_normals = True
ob_ln.location = (0.3, -0.36, 0.152)
ob_plane.location = (0.3, -0.36, 0.0)
ob_plane.scale = (0.9, 1.08, 1.0)
ob_plane.is_shadow_catcher = True
ob_area.location = (-6.7, 6.64, 8.0)
ob_area.rotation_euler = (0.8911, -1.882e-08, -2.356)
ob_area_001.location = (6.3, -6.36, 6.0)
ob_area_001.rotation_euler = (0.9553, -6.959e-08, 0.7854)
ob_camera.location = (0.3, -0.36, 20.0)

# ---- collection membership
scene.collection.objects.link(ob_stem)
scene.collection.objects.link(ob_cap)
scene.collection.objects.link(ob_r)
scene.collection.objects.link(ob_r_001)
scene.collection.objects.link(ob_r_002)
scene.collection.objects.link(ob_r_003)
scene.collection.objects.link(ob_r_004)
scene.collection.objects.link(ob_r_005)
scene.collection.objects.link(ob_r_006)
scene.collection.objects.link(ob_r_007)
scene.collection.objects.link(ob_ln)
scene.collection.objects.link(ob_plane)
scene.collection.objects.link(ob_area)
scene.collection.objects.link(ob_area_001)
scene.collection.objects.link(ob_camera)

# ---- scene / render settings (as saved in the file)
scene.camera = ob_camera
scene.frame_start = 1; scene.frame_end = 250; scene.frame_set(1)
scene.render.engine = 'CYCLES'
scene.render.resolution_x = 120
scene.render.resolution_y = 144
scene.render.film_transparent = True
scene.render.bake_bias = 0.0
scene.render.bake_samples = 0
scene.render.compositor_device = 'GPU'
scene.cycles.samples = 64
scene.cycles.max_bounces = 6
scene.eevee.use_volume_custom_range = False
scene.eevee.fast_gi_thickness_near = 0.1
scene.eevee.fast_gi_thickness_far = 0.0
scene.eevee.ray_tracing_options.screen_trace_thickness = 0.1
scene.view_settings.look = 'AgX - Medium High Contrast'
bpy.context.view_layer.update()
